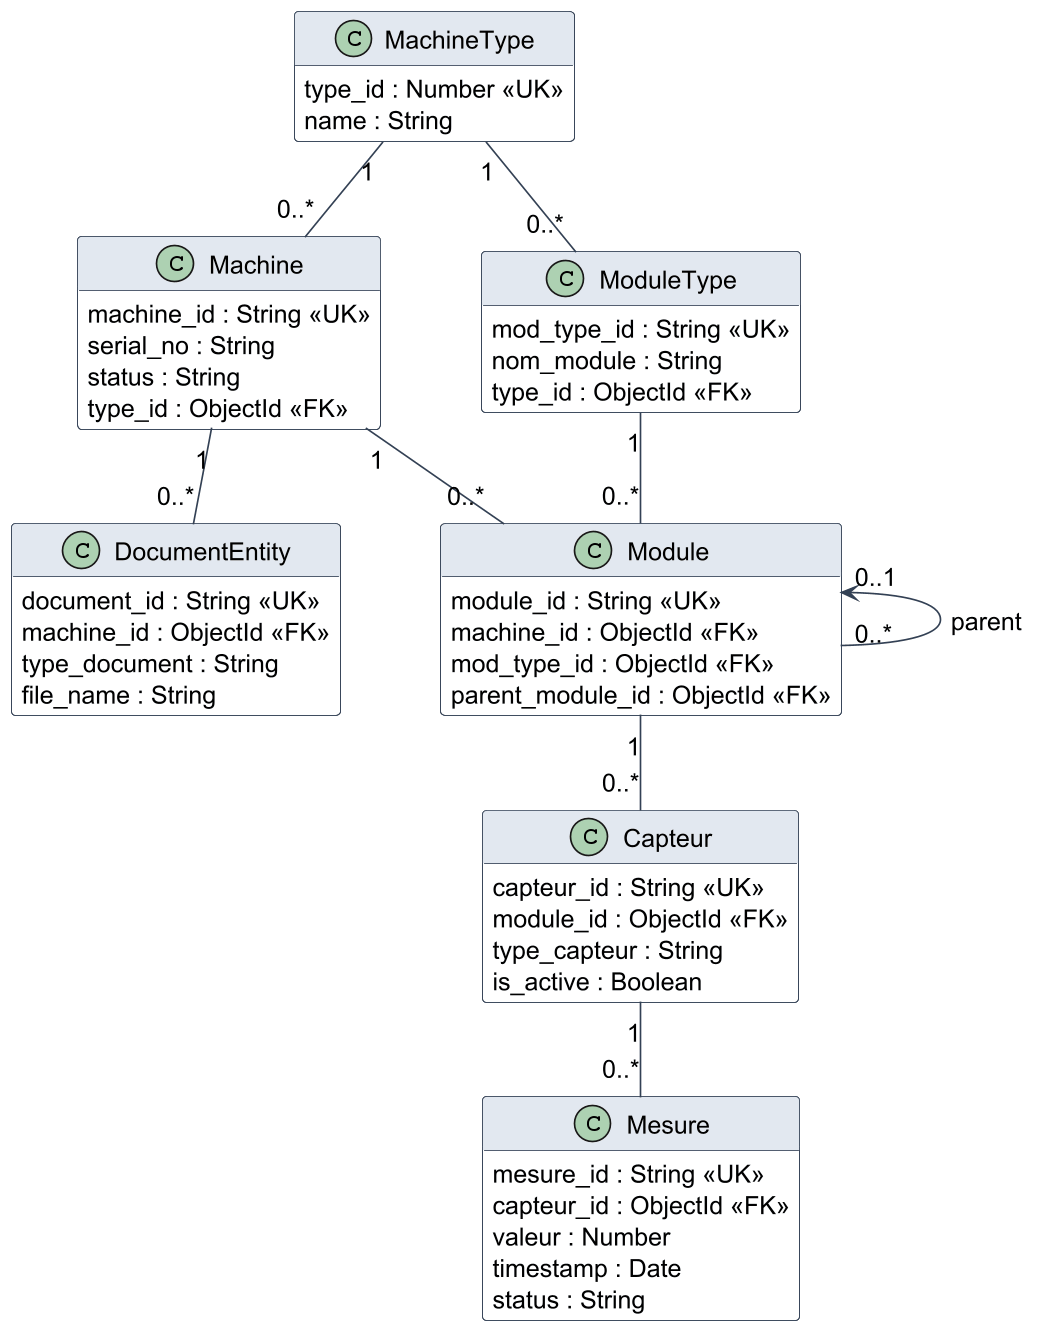

The diagram above was rendered by PlantUML. Its source (embedded in the PNG):
@startuml
hide empty members
skinparam dpi 160
skinparam shadowing false
skinparam classAttributeIconSize 0
skinparam defaultFontName SansSerif
skinparam defaultFontSize 15
skinparam nodesep 60
skinparam ranksep 55
skinparam class {
  BackgroundColor #F8FAFC
  BorderColor #334155
  ArrowColor #334155
  HeaderBackgroundColor #E2E8F0
}

class MachineType {
  type_id : Number <<UK>>
  name : String
}

class Machine {
  machine_id : String <<UK>>
  serial_no : String
  status : String
  type_id : ObjectId <<FK>>
}

class ModuleType {
  mod_type_id : String <<UK>>
  nom_module : String
  type_id : ObjectId <<FK>>
}

class Module {
  module_id : String <<UK>>
  machine_id : ObjectId <<FK>>
  mod_type_id : ObjectId <<FK>>
  parent_module_id : ObjectId <<FK>>
}

class Capteur {
  capteur_id : String <<UK>>
  module_id : ObjectId <<FK>>
  type_capteur : String
  is_active : Boolean
}

class Mesure {
  mesure_id : String <<UK>>
  capteur_id : ObjectId <<FK>>
  valeur : Number
  timestamp : Date
  status : String
}

class DocumentEntity {
  document_id : String <<UK>>
  machine_id : ObjectId <<FK>>
  type_document : String
  file_name : String
}

MachineType "1" -- "0..*" Machine
MachineType "1" -- "0..*" ModuleType
Machine "1" -- "0..*" Module
ModuleType "1" -- "0..*" Module
Module "0..1" <-- "0..*" Module : parent
Module "1" -- "0..*" Capteur
Capteur "1" -- "0..*" Mesure
Machine "1" -- "0..*" DocumentEntity
@enduml